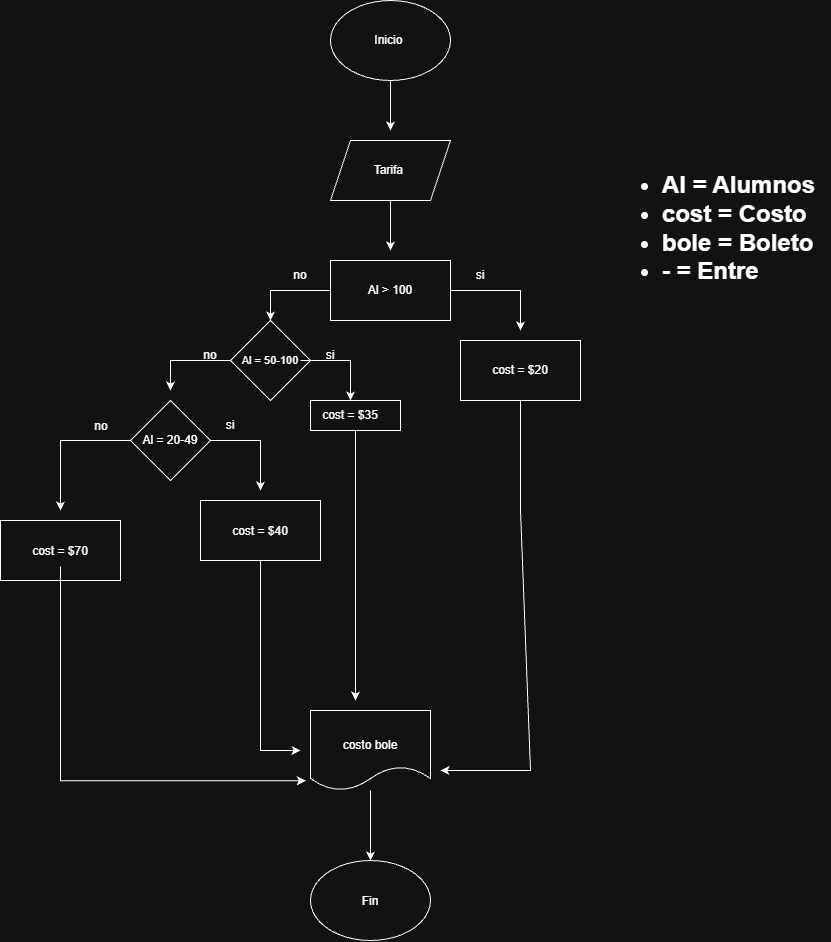

The diagram above was exported from draw.io. Its source (the exported page's mxGraphModel, read from the mxfile embedded in the PNG):
<mxGraphModel dx="1246" dy="674" grid="1" gridSize="10" guides="1" tooltips="1" connect="1" arrows="1" fold="1" page="1" pageScale="1" pageWidth="850" pageHeight="1100" math="0" shadow="0">
  <root>
    <mxCell id="0" />
    <mxCell id="1" parent="0" />
    <mxCell id="2UxZNvGPGKesCJ4_sM9C-3" edge="1" parent="1" source="2UxZNvGPGKesCJ4_sM9C-1" style="edgeStyle=none;rounded=0;orthogonalLoop=1;jettySize=auto;html=1;defaultLabelBackgroundColor=page;">
      <mxGeometry relative="1" as="geometry">
        <mxPoint x="410" y="150" as="targetPoint" />
      </mxGeometry>
    </mxCell>
    <mxCell id="2UxZNvGPGKesCJ4_sM9C-1" parent="1" style="ellipse;whiteSpace=wrap;html=1;shapeInside=1;" value="" vertex="1">
      <mxGeometry height="80" width="120" x="350" y="20" as="geometry" />
    </mxCell>
    <mxCell id="2UxZNvGPGKesCJ4_sM9C-2" parent="1" style="text;html=1;whiteSpace=wrap;strokeColor=none;fillColor=none;align=center;verticalAlign=middle;rounded=0;" value="Inicio&amp;nbsp;" vertex="1">
      <mxGeometry height="30" width="60" x="380" y="45" as="geometry" />
    </mxCell>
    <mxCell id="2UxZNvGPGKesCJ4_sM9C-6" edge="1" parent="1" source="2UxZNvGPGKesCJ4_sM9C-4" style="edgeStyle=none;rounded=0;orthogonalLoop=1;jettySize=auto;html=1;defaultLabelBackgroundColor=page;">
      <mxGeometry relative="1" as="geometry">
        <mxPoint x="410" y="270" as="targetPoint" />
      </mxGeometry>
    </mxCell>
    <mxCell id="2UxZNvGPGKesCJ4_sM9C-4" parent="1" style="shape=parallelogram;perimeter=parallelogramPerimeter;whiteSpace=wrap;html=1;shapeInside=1;fixedSize=1;" value="" vertex="1">
      <mxGeometry height="60" width="120" x="350" y="160" as="geometry" />
    </mxCell>
    <mxCell id="2UxZNvGPGKesCJ4_sM9C-5" parent="1" style="text;html=1;whiteSpace=wrap;strokeColor=none;fillColor=none;align=center;verticalAlign=middle;rounded=0;" value="Tarifa&amp;nbsp;" vertex="1">
      <mxGeometry height="30" width="60" x="380" y="175" as="geometry" />
    </mxCell>
    <mxCell id="2UxZNvGPGKesCJ4_sM9C-9" edge="1" parent="1" source="2UxZNvGPGKesCJ4_sM9C-7" style="edgeStyle=none;rounded=0;orthogonalLoop=1;jettySize=auto;html=1;defaultLabelBackgroundColor=page;">
      <mxGeometry relative="1" x="-0.2485" as="geometry">
        <Array as="points">
          <mxPoint x="540" y="310" />
        </Array>
        <mxPoint x="540" y="350" as="targetPoint" />
      </mxGeometry>
    </mxCell>
    <mxCell id="2UxZNvGPGKesCJ4_sM9C-12" edge="1" parent="1" source="2UxZNvGPGKesCJ4_sM9C-7" style="edgeStyle=none;rounded=0;orthogonalLoop=1;jettySize=auto;html=1;defaultLabelBackgroundColor=page;">
      <mxGeometry relative="1" x="-0.1638" as="geometry">
        <Array as="points">
          <mxPoint x="290" y="310" />
        </Array>
        <mxPoint x="290" y="340" as="targetPoint" />
      </mxGeometry>
    </mxCell>
    <mxCell id="2UxZNvGPGKesCJ4_sM9C-7" parent="1" style="rounded=0;whiteSpace=wrap;html=1;" value="" vertex="1">
      <mxGeometry height="60" width="120" x="350" y="280" as="geometry" />
    </mxCell>
    <mxCell id="2UxZNvGPGKesCJ4_sM9C-8" parent="1" style="text;html=1;whiteSpace=wrap;strokeColor=none;fillColor=none;align=center;verticalAlign=middle;rounded=0;" value="Al &amp;gt; 100" vertex="1">
      <mxGeometry height="30" width="60" x="380" y="295" as="geometry" />
    </mxCell>
    <mxCell id="2UxZNvGPGKesCJ4_sM9C-10" parent="1" style="text;html=1;whiteSpace=wrap;strokeColor=none;fillColor=none;align=center;verticalAlign=middle;rounded=0;" value="si" vertex="1">
      <mxGeometry height="30" width="60" x="470" y="280" as="geometry" />
    </mxCell>
    <mxCell id="2UxZNvGPGKesCJ4_sM9C-13" parent="1" style="text;html=1;whiteSpace=wrap;strokeColor=none;fillColor=none;align=center;verticalAlign=middle;rounded=0;" value="no" vertex="1">
      <mxGeometry height="30" width="60" x="290" y="280" as="geometry" />
    </mxCell>
    <mxCell id="2UxZNvGPGKesCJ4_sM9C-43" edge="1" parent="1" source="2UxZNvGPGKesCJ4_sM9C-14" style="edgeStyle=none;rounded=0;orthogonalLoop=1;jettySize=auto;html=1;defaultLabelBackgroundColor=page;">
      <mxGeometry relative="1" x="-0.0432" as="geometry">
        <Array as="points">
          <mxPoint x="540" y="530" />
          <mxPoint x="550" y="790" />
        </Array>
        <mxPoint x="460" y="790" as="targetPoint" />
      </mxGeometry>
    </mxCell>
    <mxCell id="2UxZNvGPGKesCJ4_sM9C-14" parent="1" style="rounded=0;whiteSpace=wrap;html=1;" value="" vertex="1">
      <mxGeometry height="60" width="120" x="480" y="360" as="geometry" />
    </mxCell>
    <mxCell id="2UxZNvGPGKesCJ4_sM9C-15" parent="1" style="text;html=1;whiteSpace=wrap;strokeColor=none;fillColor=none;align=center;verticalAlign=middle;rounded=0;" value="cost = $20" vertex="1">
      <mxGeometry height="30" width="60" x="510" y="375" as="geometry" />
    </mxCell>
    <mxCell id="2UxZNvGPGKesCJ4_sM9C-20" edge="1" parent="1" source="2UxZNvGPGKesCJ4_sM9C-16" style="edgeStyle=none;rounded=0;orthogonalLoop=1;jettySize=auto;html=1;defaultLabelBackgroundColor=page;">
      <mxGeometry relative="1" x="-0.1556" as="geometry">
        <Array as="points">
          <mxPoint x="190" y="380" />
        </Array>
        <mxPoint x="190" y="410" as="targetPoint" />
      </mxGeometry>
    </mxCell>
    <mxCell id="2UxZNvGPGKesCJ4_sM9C-16" parent="1" style="rhombus;whiteSpace=wrap;html=1;shapeInside=1;" value="" vertex="1">
      <mxGeometry height="80" width="80" x="250" y="340" as="geometry" />
    </mxCell>
    <mxCell id="2UxZNvGPGKesCJ4_sM9C-18" edge="1" parent="1" source="2UxZNvGPGKesCJ4_sM9C-17" style="edgeStyle=none;rounded=0;orthogonalLoop=1;jettySize=auto;html=1;defaultLabelBackgroundColor=page;">
      <mxGeometry relative="1" x="-0.2566" as="geometry">
        <Array as="points">
          <mxPoint x="370" y="380" />
        </Array>
        <mxPoint x="370" y="420" as="targetPoint" />
      </mxGeometry>
    </mxCell>
    <mxCell id="2UxZNvGPGKesCJ4_sM9C-17" parent="1" style="text;html=1;whiteSpace=wrap;strokeColor=none;fillColor=none;align=center;verticalAlign=middle;rounded=0;" value="&lt;font style=&quot;font-size: 11px;&quot;&gt;Al = 50-100&lt;/font&gt;" vertex="1">
      <mxGeometry height="30" width="60" x="260" y="365" as="geometry" />
    </mxCell>
    <mxCell id="2UxZNvGPGKesCJ4_sM9C-21" parent="1" style="text;html=1;whiteSpace=wrap;strokeColor=none;fillColor=none;align=center;verticalAlign=middle;rounded=0;" value="si" vertex="1">
      <mxGeometry height="30" width="60" x="320" y="360" as="geometry" />
    </mxCell>
    <mxCell id="2UxZNvGPGKesCJ4_sM9C-22" parent="1" style="text;html=1;whiteSpace=wrap;strokeColor=none;fillColor=none;align=center;verticalAlign=middle;rounded=0;" value="no" vertex="1">
      <mxGeometry height="30" width="60" x="200" y="360" as="geometry" />
    </mxCell>
    <mxCell id="2UxZNvGPGKesCJ4_sM9C-30" edge="1" parent="1" source="2UxZNvGPGKesCJ4_sM9C-23" style="edgeStyle=none;rounded=0;orthogonalLoop=1;jettySize=auto;html=1;defaultLabelBackgroundColor=page;">
      <mxGeometry relative="1" x="-0.3143" as="geometry">
        <Array as="points">
          <mxPoint x="80" y="460" />
        </Array>
        <mxPoint x="80" y="530" as="targetPoint" />
      </mxGeometry>
    </mxCell>
    <mxCell id="2UxZNvGPGKesCJ4_sM9C-32" edge="1" parent="1" source="2UxZNvGPGKesCJ4_sM9C-23" style="edgeStyle=none;rounded=0;orthogonalLoop=1;jettySize=auto;html=1;defaultLabelBackgroundColor=page;">
      <mxGeometry relative="1" x="-0.2855" as="geometry">
        <Array as="points">
          <mxPoint x="280" y="460" />
        </Array>
        <mxPoint x="280" y="510" as="targetPoint" />
      </mxGeometry>
    </mxCell>
    <mxCell id="2UxZNvGPGKesCJ4_sM9C-23" parent="1" style="rhombus;whiteSpace=wrap;html=1;shapeInside=1;" value="" vertex="1">
      <mxGeometry height="80" width="80" x="150" y="420" as="geometry" />
    </mxCell>
    <mxCell id="2UxZNvGPGKesCJ4_sM9C-24" parent="1" style="text;html=1;whiteSpace=wrap;strokeColor=none;fillColor=none;align=center;verticalAlign=middle;rounded=0;" value="Al = 20-49" vertex="1">
      <mxGeometry height="30" width="60" x="160" y="445" as="geometry" />
    </mxCell>
    <mxCell id="2UxZNvGPGKesCJ4_sM9C-29" edge="1" parent="1" source="2UxZNvGPGKesCJ4_sM9C-27" style="edgeStyle=none;rounded=0;orthogonalLoop=1;jettySize=auto;html=1;defaultLabelBackgroundColor=page;">
      <mxGeometry relative="1" as="geometry">
        <mxPoint x="375" y="720" as="targetPoint" />
      </mxGeometry>
    </mxCell>
    <mxCell id="2UxZNvGPGKesCJ4_sM9C-27" parent="1" style="rounded=0;whiteSpace=wrap;html=1;" value="" vertex="1">
      <mxGeometry height="30" width="90" x="330" y="420" as="geometry" />
    </mxCell>
    <mxCell id="2UxZNvGPGKesCJ4_sM9C-28" parent="1" style="text;html=1;whiteSpace=wrap;strokeColor=none;fillColor=none;align=center;verticalAlign=middle;rounded=0;" value="cost = $35" vertex="1">
      <mxGeometry height="30" width="60" x="340" y="420" as="geometry" />
    </mxCell>
    <mxCell id="2UxZNvGPGKesCJ4_sM9C-33" parent="1" style="text;html=1;whiteSpace=wrap;strokeColor=none;fillColor=none;align=center;verticalAlign=middle;rounded=0;" value="si" vertex="1">
      <mxGeometry height="30" width="60" x="220" y="430" as="geometry" />
    </mxCell>
    <mxCell id="2UxZNvGPGKesCJ4_sM9C-34" parent="1" style="text;html=1;whiteSpace=wrap;strokeColor=none;fillColor=none;align=center;verticalAlign=middle;rounded=0;" value="no" vertex="1">
      <mxGeometry height="30" width="60" x="91" y="431" as="geometry" />
    </mxCell>
    <mxCell id="2UxZNvGPGKesCJ4_sM9C-39" edge="1" parent="1" source="2UxZNvGPGKesCJ4_sM9C-35" style="edgeStyle=none;rounded=0;orthogonalLoop=1;jettySize=auto;html=1;defaultLabelBackgroundColor=page;">
      <mxGeometry relative="1" x="-0.1434" as="geometry">
        <Array as="points">
          <mxPoint x="280" y="680" />
          <mxPoint x="280" y="770" />
        </Array>
        <mxPoint x="320" y="770" as="targetPoint" />
      </mxGeometry>
    </mxCell>
    <mxCell id="2UxZNvGPGKesCJ4_sM9C-35" parent="1" style="rounded=0;whiteSpace=wrap;html=1;" value="" vertex="1">
      <mxGeometry height="60" width="120" x="220" y="520" as="geometry" />
    </mxCell>
    <mxCell id="2UxZNvGPGKesCJ4_sM9C-36" parent="1" style="rounded=0;whiteSpace=wrap;html=1;" value="" vertex="1">
      <mxGeometry height="60" width="120" x="20" y="540" as="geometry" />
    </mxCell>
    <mxCell id="2UxZNvGPGKesCJ4_sM9C-38" parent="1" style="text;html=1;whiteSpace=wrap;strokeColor=none;fillColor=none;align=center;verticalAlign=middle;rounded=0;" value="cost = $40" vertex="1">
      <mxGeometry height="30" width="60" x="250" y="536" as="geometry" />
    </mxCell>
    <mxCell id="2UxZNvGPGKesCJ4_sM9C-44" edge="1" parent="1" source="2UxZNvGPGKesCJ4_sM9C-41" style="edgeStyle=none;rounded=0;orthogonalLoop=1;jettySize=auto;html=1;defaultLabelBackgroundColor=page;entryX=-0.038;entryY=0.878;entryDx=0;entryDy=0;entryPerimeter=0;" target="2UxZNvGPGKesCJ4_sM9C-42">
      <mxGeometry relative="1" x="-0.4773" as="geometry">
        <Array as="points">
          <mxPoint x="80" y="710" />
          <mxPoint x="80" y="800.24" />
        </Array>
        <mxPoint x="80" y="810" as="targetPoint" />
      </mxGeometry>
    </mxCell>
    <mxCell id="2UxZNvGPGKesCJ4_sM9C-41" parent="1" style="text;html=1;whiteSpace=wrap;strokeColor=none;fillColor=none;align=center;verticalAlign=middle;rounded=0;" value="cost = $70" vertex="1">
      <mxGeometry height="30" width="60" x="50" y="556" as="geometry" />
    </mxCell>
    <mxCell id="2UxZNvGPGKesCJ4_sM9C-47" edge="1" parent="1" source="2UxZNvGPGKesCJ4_sM9C-42" style="edgeStyle=none;rounded=0;orthogonalLoop=1;jettySize=auto;html=1;defaultLabelBackgroundColor=page;">
      <mxGeometry relative="1" as="geometry">
        <mxPoint x="390" y="880.0000000000002" as="targetPoint" />
      </mxGeometry>
    </mxCell>
    <mxCell id="2UxZNvGPGKesCJ4_sM9C-42" parent="1" style="shape=document;whiteSpace=wrap;html=1;boundedLbl=1;" value="" vertex="1">
      <mxGeometry height="80" width="120" x="330" y="730" as="geometry" />
    </mxCell>
    <mxCell id="2UxZNvGPGKesCJ4_sM9C-45" parent="1" style="text;html=1;whiteSpace=wrap;strokeColor=none;fillColor=none;align=center;verticalAlign=middle;rounded=0;" value="costo bole" vertex="1">
      <mxGeometry height="30" width="60" x="360" y="750" as="geometry" />
    </mxCell>
    <mxCell id="2UxZNvGPGKesCJ4_sM9C-48" parent="1" style="ellipse;whiteSpace=wrap;html=1;shapeInside=1;" value="" vertex="1">
      <mxGeometry height="80" width="120" x="330" y="880" as="geometry" />
    </mxCell>
    <mxCell id="2UxZNvGPGKesCJ4_sM9C-49" parent="1" style="text;html=1;whiteSpace=wrap;strokeColor=none;fillColor=none;align=center;verticalAlign=middle;rounded=0;" value="Fin" vertex="1">
      <mxGeometry height="30" width="60" x="360" y="906" as="geometry" />
    </mxCell>
    <mxCell id="2UxZNvGPGKesCJ4_sM9C-50" parent="1" style="text;html=1;whiteSpace=wrap;overflow=hidden;rounded=0;" value="&lt;h1 style=&quot;margin-top: 0px;&quot;&gt;&lt;ul&gt;&lt;li&gt;Al = Alumnos&amp;nbsp;&lt;/li&gt;&lt;li&gt;cost = Costo&amp;nbsp;&lt;/li&gt;&lt;li&gt;bole = Boleto&amp;nbsp;&lt;/li&gt;&lt;li&gt;- = Entre&amp;nbsp;&lt;/li&gt;&lt;/ul&gt;&lt;/h1&gt;" vertex="1">
      <mxGeometry height="150" width="210" x="640" y="160" as="geometry" />
    </mxCell>
  </root>
</mxGraphModel>